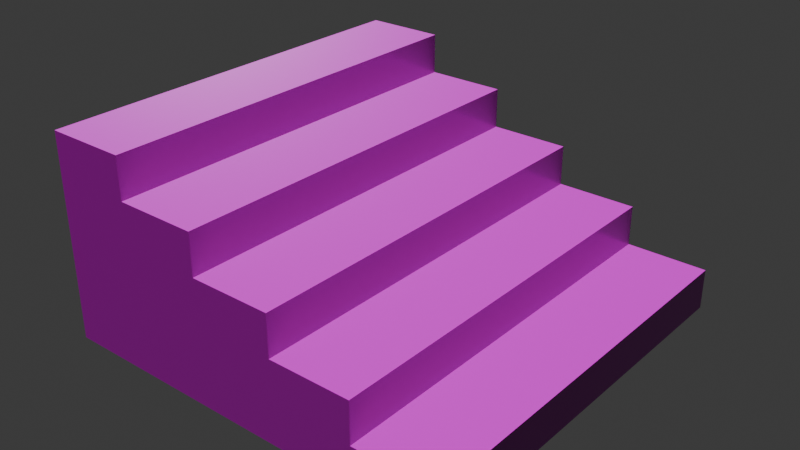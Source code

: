 # Source: Stair_1.blend  (saved by Blender 5.2.45; exported with 4.5.12 LTS)
import bpy
from mathutils import Matrix  # noqa: F401  (used for matrix-valued properties, if any)

bpy.ops.wm.read_factory_settings(use_empty=True)
scene = bpy.context.scene
scene.name = 'Scene'

# ---- collections
col_collection = bpy.data.collections.new('Collection'); scene.collection.children.link(col_collection)

# ---- images (referenced by path relative to the original .blend; pixels are not part of the script)
import os
ASSET_DIR = os.environ.get("B2B_ASSET_DIR", "")  # directory of the original .blend (textures are referenced by path, not embedded)
HERE = os.path.dirname(os.path.abspath(__file__))  # packed textures are extracted next to this script under _unpacked/

def load_image(name, relpath, width, height, colorspace="sRGB"):
    """Load a texture the original file referenced (path relative to the .blend, or extracted next to this script)."""
    p = next((c for c in (os.path.join(HERE, relpath), os.path.join(ASSET_DIR, relpath)) if relpath and os.path.exists(c)), "")
    if p:
        img = bpy.data.images.load(p, check_existing=True)
        img.name = name
    else:  # same state as the original file: an image datablock whose file is absent (Cycles renders it pink)
        img = bpy.data.images.new(name, width, height)
        img.source = "FILE"
        img.filepath = "//" + (relpath or name)
    img.colorspace_settings.name = colorspace
    return img
img_stylized_concrete_normal_jpg = load_image('Stylized_Concrete_normal.jpg', 'textures/Stylized_Concrete_normal.jpg', 1024, 1024, 'Non-Color')
img_stylized_concrete_roughness_jpg = load_image('Stylized_Concrete_roughness.jpg', 'textures/Stylized_Concrete_roughness.jpg', 1024, 1024, 'Non-Color')
img_stylized_concrete_basecolor_jpg = load_image('Stylized_Concrete_basecolor.jpg', 'textures/Stylized_Concrete_basecolor.jpg', 1024, 1024, 'sRGB')
img_stylized_brick_wall_normal_jpg = load_image('Stylized_Brick_Wall_normal.jpg', 'textures/Stylized_Brick_Wall_normal.jpg', 1024, 1024, 'Non-Color')
img_stylized_brick_wall_roughness_jpg = load_image('Stylized_Brick_Wall_roughness.jpg', 'textures/Stylized_Brick_Wall_roughness.jpg', 1024, 1024, 'Non-Color')
img_stylized_brick_wall_basecolor_jpg = load_image('Stylized_Brick_Wall_basecolor.jpg', 'textures/Stylized_Brick_Wall_basecolor.jpg', 1024, 1024, 'sRGB')
img_stylized_brick_wall_ambientocclusion_jpg = load_image('Stylized_Brick_Wall_ambientocclusion.jpg', 'textures/Stylized_Brick_Wall_ambientocclusion.jpg', 1024, 1024, 'sRGB')

# ---- materials (node trees are filled in below, after node groups)
mat_stylized_concrete = bpy.data.materials.new('Stylized Concrete')
mat_stylized_concrete.alpha_threshold = 0.0
mat_stylized_concrete.use_backface_culling_lightprobe_volume = False
mat_stylized_concrete.roughness = 0.5
mat_stylized_concrete.line_color = (0.0, 0.0, 0.0, 1.0)
mat_stylized_brick_wall = bpy.data.materials.new('Stylized Brick Wall')
mat_stylized_brick_wall.alpha_threshold = 0.0
mat_stylized_brick_wall.use_backface_culling_lightprobe_volume = False
mat_stylized_brick_wall.roughness = 0.5
mat_stylized_brick_wall.line_color = (0.0, 0.0, 0.0, 1.0)

# ---- material node trees
mat_stylized_concrete.use_nodes = True; mat_stylized_concrete.node_tree.nodes.clear()
_N = mat_stylized_concrete.node_tree.nodes; _L = mat_stylized_concrete.node_tree.links
n0 = _N.new('ShaderNodeOutputMaterial'); n0.name = 'Material Output'; n0.location = (300, 300)
n1 = _N.new('ShaderNodeTexImage'); n1.name = 'Image Texture.001'; n1.location = (-720, -280)
n1.image = img_stylized_concrete_normal_jpg
n2 = _N.new('ShaderNodeTexImage'); n2.name = 'Image Texture.002'; n2.location = (-720, 0)
n2.image = img_stylized_concrete_roughness_jpg
n3 = _N.new('ShaderNodeBsdfPrincipled'); n3.name = 'Principled BSDF'; n3.location = (10, 300)
n3.distribution = 'GGX'
n3.subsurface_method = 'RANDOM_WALK_SKIN'
n3.inputs[3].default_value = 1.45
n3.inputs[13].default_value = 0.25
n3.inputs[27].default_value = (0.0, 0.0, 0.0, 1.0)
n3.inputs[28].default_value = 1.0
n4 = _N.new('ShaderNodeTexImage'); n4.name = 'Image Texture'; n4.location = (-720, 280)
n4.image = img_stylized_concrete_basecolor_jpg
n5 = _N.new('ShaderNodeNormalMap'); n5.name = 'Normal Map'; n5.location = (-400, -280)
n5.inputs[0].default_value = 1.5
_L.new(n2.outputs[0], n3.inputs[2])
_L.new(n1.outputs[0], n5.inputs[1])
_L.new(n5.outputs[0], n3.inputs[5])
_L.new(n3.outputs[0], n0.inputs[0])
_L.new(n4.outputs[0], n3.inputs[0])
n0.is_active_output = True
mat_stylized_brick_wall.use_nodes = True; mat_stylized_brick_wall.node_tree.nodes.clear()
_N = mat_stylized_brick_wall.node_tree.nodes; _L = mat_stylized_brick_wall.node_tree.links
n0 = _N.new('ShaderNodeOutputMaterial'); n0.name = 'Material Output'; n0.location = (300, 300)
n1 = _N.new('ShaderNodeNormalMap'); n1.name = 'Normal Map'; n1.location = (-400, -280)
n1.inputs[0].default_value = 1.5
n2 = _N.new('ShaderNodeTexImage'); n2.name = 'Image Texture.001'; n2.location = (-720, -280)
n2.image = img_stylized_brick_wall_normal_jpg
n3 = _N.new('ShaderNodeTexImage'); n3.name = 'Image Texture.002'; n3.location = (-720, 0)
n3.image = img_stylized_brick_wall_roughness_jpg
n4 = _N.new('ShaderNodeTexImage'); n4.name = 'Image Texture'; n4.location = (-720, 560)
n4.image = img_stylized_brick_wall_basecolor_jpg
n5 = _N.new('ShaderNodeTexImage'); n5.name = 'Image Texture.003'; n5.location = (-720, 280)
n5.image = img_stylized_brick_wall_ambientocclusion_jpg
n6 = _N.new('ShaderNodeMix'); n6.name = 'Mix'; n6.location = (-380, 280)
n6.data_type = 'RGBA'
n6.blend_type = 'MULTIPLY'
n7 = _N.new('ShaderNodeBsdfPrincipled'); n7.name = 'Principled BSDF'; n7.location = (10, 300)
n7.distribution = 'GGX'
n7.subsurface_method = 'RANDOM_WALK_SKIN'
n7.inputs[3].default_value = 1.45
n7.inputs[13].default_value = 0.25
n7.inputs[27].default_value = (0.0, 0.0, 0.0, 1.0)
n7.inputs[28].default_value = 1.0
_L.new(n3.outputs[0], n7.inputs[2])
_L.new(n2.outputs[0], n1.inputs[1])
_L.new(n1.outputs[0], n7.inputs[5])
_L.new(n6.outputs[2], n7.inputs[0])
_L.new(n4.outputs[0], n6.inputs[6])
_L.new(n5.outputs[0], n6.inputs[7])
_L.new(n7.outputs[0], n0.inputs[0])
n0.is_active_output = True

# ---- world
world_world = bpy.data.worlds.new('World'); scene.world = world_world
world_world.use_nodes = True; world_world.node_tree.nodes.clear()
_N = world_world.node_tree.nodes; _L = world_world.node_tree.links
n0 = _N.new('ShaderNodeOutputWorld'); n0.name = 'World Output'; n0.location = (200, 100)
n1 = _N.new('ShaderNodeBackground'); n1.name = 'Background'; n1.location = (-200, 100)
n1.inputs[0].default_value = (0.05088, 0.05088, 0.05088, 1.0)
_L.new(n1.outputs[0], n0.inputs[0])
n0.is_active_output = True
world_world.color = (0.05088, 0.05088, 0.05088)
world_world.sun_shadow_jitter_overblur = 0.0

# ---- meshes
me_cube_001 = bpy.data.meshes.new('Cube.001')
me_cube_001.from_pydata([(0.0, -1.0, 0.0), (0.0, -1.0, 1.0), (0.0, 1.0, 0.0), (0.0, 1.0, 1.0), (2.0, -1.0, 0.0), (2.0, 1.0, 0.0), (0.0, -1.0, 0.2), (0.0, -1.0, 0.4), (0.0, -1.0, 0.6), (0.0, -1.0, 0.8), (0.0, 1.0, 0.8), (0.0, 1.0, 0.6), (0.0, 1.0, 0.4), (0.0, 1.0, 0.2), (2.0, 1.0, 0.2), (2.0, -1.0, 0.2), (1.6, 1.0, 0.0), (1.2, 1.0, 0.0), (0.8, 1.0, 0.0), (0.4, 1.0, 0.0), (0.4, 1.0, 1.0), (0.4, -1.0, 0.0), (0.8, -1.0, 0.0), (1.2, -1.0, 0.0), (1.6, -1.0, 0.0), (0.4, -1.0, 1.0), (1.6, -1.0, 0.2), (1.2, -1.0, 0.2), (0.8, -1.0, 0.2), (0.4, -1.0, 0.2), (1.6, -1.0, 0.4), (1.2, -1.0, 0.4), (0.8, -1.0, 0.4), (0.4, -1.0, 0.4), (1.2, -1.0, 0.6), (0.8, -1.0, 0.6), (0.4, -1.0, 0.6), (0.8, -1.0, 0.8), (0.4, -1.0, 0.8), (0.4, 1.0, 0.2), (0.8, 1.0, 0.2), (1.2, 1.0, 0.2), (1.6, 1.0, 0.2), (0.4, 1.0, 0.4), (0.8, 1.0, 0.4), (1.2, 1.0, 0.4), (1.6, 1.0, 0.4), (0.4, 1.0, 0.6), (0.8, 1.0, 0.6), (1.2, 1.0, 0.6), (0.4, 1.0, 0.8), (0.8, 1.0, 0.8)], [], [(38, 25, 1, 9), (20, 3, 1, 25), (21, 29, 6, 0), (29, 33, 7, 6), (33, 36, 8, 7), (36, 38, 9, 8), (5, 14, 15, 4), (16, 42, 14, 5), (15, 14, 42, 26), (42, 46, 30, 26), (11, 10, 50, 47), (47, 50, 51, 48), (30, 46, 45, 31), (45, 49, 34, 31), (12, 11, 47, 43), (43, 47, 48, 44), (44, 48, 49, 45), (34, 49, 48, 35), (13, 12, 43, 39), (39, 43, 44, 40), (40, 44, 45, 41), (41, 45, 46, 42), (2, 13, 39, 19), (19, 39, 40, 18), (18, 40, 41, 17), (17, 41, 42, 16), (35, 37, 38, 36), (31, 34, 35, 32), (32, 35, 36, 33), (26, 30, 31, 27), (27, 31, 32, 28), (28, 32, 33, 29), (4, 15, 26, 24), (24, 26, 27, 23), (23, 27, 28, 22), (22, 28, 29, 21), (10, 3, 20, 50), (48, 51, 37, 35), (37, 51, 50, 38), (20, 25, 38, 50)])
me_cube_001.polygons.foreach_set('material_index', [1, 0, 1, 1, 1, 1, 0, 1, 0, 0, 1, 1, 0, 0, 1, 1, 1, 0, 1, 1, 1, 1, 1, 1, 1, 1, 1, 1, 1, 1, 1, 1, 1, 1, 1, 1, 1, 0, 0, 0])
_uv = me_cube_001.uv_layers.new(name='UVMap')
_uv.uv.foreach_set('vector', [0.3, 0.1, 0.25, 0.1, 0.25, -3.973e-09, 0.3, -1.984e-10, 0.2, 1.0, 0.1, 1.0, 0.1, 0.5, 0.2, 0.5, 0.5, 0.1, 0.45, 0.1, 0.45, 1.113e-08, 0.5, 1.49e-08, 0.45, 0.1, 0.4, 0.1, 0.4, 7.351e-09, 0.45, 1.113e-08, 0.4, 0.1, 0.35, 0.1, 0.35, 3.576e-09, 0.4, 7.351e-09, 0.35, 0.1, 0.3, 0.1, 0.3, -1.984e-10, 0.35, 3.576e-09, 0.6, 1.0, 0.55, 1.0, 0.55, 0.5, 0.6, 0.5, 0.25, 0.1, 0.2, 0.1, 0.2, -1.47e-08, 0.25, -1.093e-08, 0.4, 0.5, 0.4, 1.0, 0.3, 1.0, 0.3, 0.5, 0.55, 0.5, 0.5, 0.5, 0.5, -6.955e-09, 0.55, -3.18e-09, 0.1, 0.5, 0.05, 0.5, 0.05, 0.4, 0.1, 0.4, 0.1, 0.4, 0.05, 0.4, 0.05, 0.3, 0.1, 0.3, 0.5, 0.5, 0.5, 1.0, 0.4, 1.0, 0.4, 0.5, 0.55, 1.0, 0.5, 1.0, 0.5, 0.5, 0.55, 0.5, 0.15, 0.5, 0.1, 0.5, 0.1, 0.4, 0.15, 0.4, 0.15, 0.4, 0.1, 0.4, 0.1, 0.3, 0.15, 0.3, 0.15, 0.3, 0.1, 0.3, 0.1, 0.2, 0.15, 0.2, 0.1, 0.5, 0.1, 1.0, 1.49e-08, 1.0, 1.49e-08, 0.5, 0.2, 0.5, 0.15, 0.5, 0.15, 0.4, 0.2, 0.4, 0.2, 0.4, 0.15, 0.4, 0.15, 0.3, 0.2, 0.3, 0.2, 0.3, 0.15, 0.3, 0.15, 0.2, 0.2, 0.2, 0.2, 0.2, 0.15, 0.2, 0.15, 0.1, 0.2, 0.1, 0.25, 0.5, 0.2, 0.5, 0.2, 0.4, 0.25, 0.4, 0.25, 0.4, 0.2, 0.4, 0.2, 0.3, 0.25, 0.3, 0.25, 0.3, 0.2, 0.3, 0.2, 0.2, 0.25, 0.2, 0.25, 0.2, 0.2, 0.2, 0.2, 0.1, 0.25, 0.1, 0.35, 0.2, 0.3, 0.2, 0.3, 0.1, 0.35, 0.1, 0.4, 0.3, 0.35, 0.3, 0.35, 0.2, 0.4, 0.2, 0.4, 0.2, 0.35, 0.2, 0.35, 0.1, 0.4, 0.1, 0.45, 0.4, 0.4, 0.4, 0.4, 0.3, 0.45, 0.3, 0.45, 0.3, 0.4, 0.3, 0.4, 0.2, 0.45, 0.2, 0.45, 0.2, 0.4, 0.2, 0.4, 0.1, 0.45, 0.1, 0.5, 0.5, 0.45, 0.5, 0.45, 0.4, 0.5, 0.4, 0.5, 0.4, 0.45, 0.4, 0.45, 0.3, 0.5, 0.3, 0.5, 0.3, 0.45, 0.3, 0.45, 0.2, 0.5, 0.2, 0.5, 0.2, 0.45, 0.2, 0.45, 0.1, 0.5, 0.1, 0.05, 0.5, -7.947e-09, 0.5, -3.968e-10, 0.4, 0.05, 0.4, 0.65, 0.5, 0.6, 0.5, 0.6, 1.55e-08, 0.65, 1.927e-08, 0.3, 0.5, 0.3, 1.0, 0.2, 1.0, 0.2, 0.5, 0.55, 0.5, 0.55, 1.172e-08, 0.6, 1.55e-08, 0.6, 0.5])
_uv = me_cube_001.uv_layers.new(name='automap')
_uv.uv.foreach_set('vector', [0.075, 0.8875, 0.075, 1.087, -0.325, 1.087, -0.325, 0.8875, 0.075, 1.5, -0.325, 1.5, -0.325, -0.5, 0.075, -0.5, 0.075, 0.0875, 0.075, 0.2875, -0.325, 0.2875, -0.325, 0.0875, 0.075, 0.2875, 0.075, 0.4875, -0.325, 0.4875, -0.325, 0.2875, 0.075, 0.4875, 0.075, 0.6875, -0.325, 0.6875, -0.325, 0.4875, 0.075, 0.6875, 0.075, 0.8875, -0.325, 0.8875, -0.325, 0.6875, 1.5, 0.0875, 1.5, 0.2875, -0.5, 0.2875, -0.5, 0.0875, 1.275, 0.0875, 1.275, 0.2875, 1.675, 0.2875, 1.675, 0.0875, 1.675, -0.5, 1.675, 1.5, 1.275, 1.5, 1.275, -0.5, 1.5, 0.2875, 1.5, 0.4875, -0.5, 0.4875, -0.5, 0.2875, -0.325, 0.6875, -0.325, 0.8875, 0.075, 0.8875, 0.075, 0.6875, 0.075, 0.6875, 0.075, 0.8875, 0.475, 0.8875, 0.475, 0.6875, 1.275, -0.5, 1.275, 1.5, 0.875, 1.5, 0.875, -0.5, 1.5, 0.4875, 1.5, 0.6875, -0.5, 0.6875, -0.5, 0.4875, -0.325, 0.4875, -0.325, 0.6875, 0.075, 0.6875, 0.075, 0.4875, 0.075, 0.4875, 0.075, 0.6875, 0.475, 0.6875, 0.475, 0.4875, 0.475, 0.4875, 0.475, 0.6875, 0.875, 0.6875, 0.875, 0.4875, 0.875, -0.5, 0.875, 1.5, 0.475, 1.5, 0.475, -0.5, -0.325, 0.2875, -0.325, 0.4875, 0.075, 0.4875, 0.075, 0.2875, 0.075, 0.2875, 0.075, 0.4875, 0.475, 0.4875, 0.475, 0.2875, 0.475, 0.2875, 0.475, 0.4875, 0.875, 0.4875, 0.875, 0.2875, 0.875, 0.2875, 0.875, 0.4875, 1.275, 0.4875, 1.275, 0.2875, -0.325, 0.0875, -0.325, 0.2875, 0.075, 0.2875, 0.075, 0.0875, 0.075, 0.0875, 0.075, 0.2875, 0.475, 0.2875, 0.475, 0.0875, 0.475, 0.0875, 0.475, 0.2875, 0.875, 0.2875, 0.875, 0.0875, 0.875, 0.0875, 0.875, 0.2875, 1.275, 0.2875, 1.275, 0.0875, 0.475, 0.6875, 0.475, 0.8875, 0.075, 0.8875, 0.075, 0.6875, 0.875, 0.4875, 0.875, 0.6875, 0.475, 0.6875, 0.475, 0.4875, 0.475, 0.4875, 0.475, 0.6875, 0.075, 0.6875, 0.075, 0.4875, 1.275, 0.2875, 1.275, 0.4875, 0.875, 0.4875, 0.875, 0.2875, 0.875, 0.2875, 0.875, 0.4875, 0.475, 0.4875, 0.475, 0.2875, 0.475, 0.2875, 0.475, 0.4875, 0.075, 0.4875, 0.075, 0.2875, 1.675, 0.0875, 1.675, 0.2875, 1.275, 0.2875, 1.275, 0.0875, 1.275, 0.0875, 1.275, 0.2875, 0.875, 0.2875, 0.875, 0.0875, 0.875, 0.0875, 0.875, 0.2875, 0.475, 0.2875, 0.475, 0.0875, 0.475, 0.0875, 0.475, 0.2875, 0.075, 0.2875, 0.075, 0.0875, -0.325, 0.8875, -0.325, 1.087, 0.075, 1.087, 0.075, 0.8875, 1.5, 0.6875, 1.5, 0.8875, -0.5, 0.8875, -0.5, 0.6875, 0.475, -0.5, 0.475, 1.5, 0.075, 1.5, 0.075, -0.5, 1.5, 1.087, -0.5, 1.087, -0.5, 0.8875, 1.5, 0.8875])
_uv.active_render = True
me_cube_001.materials.append(mat_stylized_concrete)
me_cube_001.materials.append(mat_stylized_brick_wall)
me_cube_001.auto_texspace = False
me_cube_001.update()

# ---- objects
ob_cube = bpy.data.objects.new('Cube', me_cube_001)

# ---- transforms, parenting, visibility, modifiers, constraints
ob_cube.location = (0.0, 0.0, 0.0)

# ---- collection membership
col_collection.objects.link(ob_cube)

# ---- scene / render settings (as saved in the file)
scene.frame_start = 1; scene.frame_end = 250; scene.frame_set(1)
scene.render.engine = 'BLENDER_EEVEE_NEXT'
scene.render.bake_bias = 0.0
scene.render.bake_samples = 0
scene.eevee.fast_gi_thickness_far = 0.0
bpy.context.view_layer.update()

# ---- added for rendering (the .blend has no active camera and no usable light): camera, sun
cam_auto = bpy.data.cameras.new('AutoCamera')
cam_auto.lens = 50.0
cam_auto.sensor_width = 36.0
cam_auto.clip_end = 1000.0
ob_auto_camera = bpy.data.objects.new('AutoCamera', cam_auto)
scene.collection.objects.link(ob_auto_camera)
ob_auto_camera.location = (3.77567, -3.33081, 2.72054)
ob_auto_camera.rotation_euler = (1.09748, -7.21219e-08, 0.694738)
scene.camera = ob_auto_camera
light_auto_sun = bpy.data.lights.new('AutoSun', 'SUN')
light_auto_sun.energy = 3.0
light_auto_sun.angle = 0.0523599
ob_auto_sun = bpy.data.objects.new('AutoSun', light_auto_sun)
scene.collection.objects.link(ob_auto_sun)
ob_auto_sun.rotation_euler = (0.872665, 0.174533, 0.523599)
bpy.context.view_layer.update()

